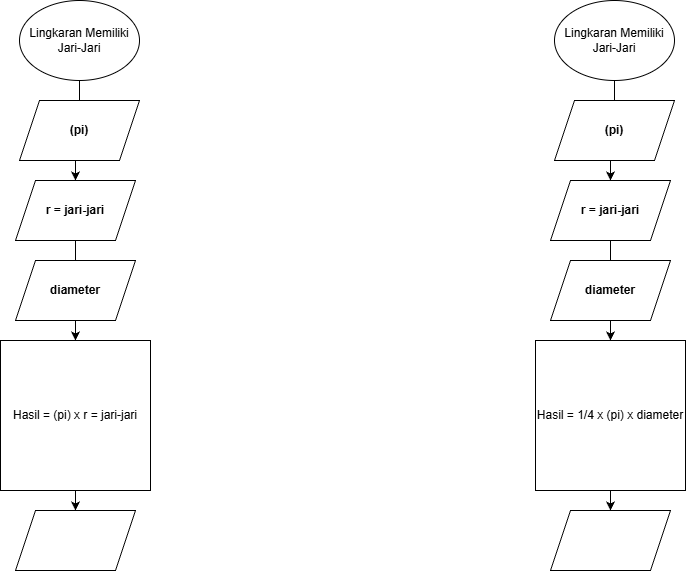

The diagram above was exported from draw.io. Its source (the exported page's mxGraphModel, read from the mxfile embedded in the PNG):
<mxGraphModel dx="1042" dy="562" grid="1" gridSize="10" guides="1" tooltips="1" connect="1" arrows="1" fold="1" page="1" pageScale="1" pageWidth="827" pageHeight="1169" math="0" shadow="0">
  <root>
    <mxCell id="0" />
    <mxCell id="1" parent="0" />
    <mxCell id="eyeNGMwIGg2G52f0z5Qk-12" edge="1" parent="1" source="f7OzhDz4h22kJrUTBaba-1" style="edgeStyle=orthogonalEdgeStyle;rounded=0;orthogonalLoop=1;jettySize=auto;html=1;" target="f7OzhDz4h22kJrUTBaba-4" value="">
      <mxGeometry relative="1" as="geometry" />
    </mxCell>
    <mxCell id="f7OzhDz4h22kJrUTBaba-1" parent="1" style="ellipse;whiteSpace=wrap;html=1;" value="Lingkaran Memiliki Jari-Jari" vertex="1">
      <mxGeometry height="80" width="120" x="94" y="10" as="geometry" />
    </mxCell>
    <mxCell id="f7OzhDz4h22kJrUTBaba-3" parent="1" style="shape=parallelogram;perimeter=parallelogramPerimeter;whiteSpace=wrap;html=1;fixedSize=1;" value="&lt;strong class=&quot;Yjhzub&quot;&gt;&lt;span class=&quot;mTEjhd&quot;&gt;&lt;span class=&quot;dteT0b&quot;&gt;&lt;div data-xpm-copy-root=&quot;&quot; style=&quot;position: relative; direction: ltr;display: inline-block;&quot;&gt;(pi)&lt;/div&gt;&lt;/span&gt;&lt;/span&gt;&lt;/strong&gt;" vertex="1">
      <mxGeometry height="60" width="120" x="94" y="110" as="geometry" />
    </mxCell>
    <mxCell id="rVNdmn86AYivb9kBJExO-8" edge="1" parent="1" source="f7OzhDz4h22kJrUTBaba-4" style="edgeStyle=orthogonalEdgeStyle;rounded=0;orthogonalLoop=1;jettySize=auto;html=1;" target="eyeNGMwIGg2G52f0z5Qk-2" value="">
      <mxGeometry relative="1" as="geometry" />
    </mxCell>
    <mxCell id="f7OzhDz4h22kJrUTBaba-4" parent="1" style="shape=parallelogram;perimeter=parallelogramPerimeter;whiteSpace=wrap;html=1;fixedSize=1;" value="&lt;strong class=&quot;Yjhzub&quot;&gt;&lt;span class=&quot;mTEjhd&quot;&gt;&lt;span class=&quot;dteT0b&quot;&gt;&lt;div data-xpm-copy-root=&quot;&quot; style=&quot;position: relative; direction: ltr;display: inline-block;&quot;&gt;r = jari-jari&lt;/div&gt;&lt;/span&gt;&lt;/span&gt;&lt;/strong&gt;" vertex="1">
      <mxGeometry height="60" width="120" x="90" y="190" as="geometry" />
    </mxCell>
    <mxCell id="rVNdmn86AYivb9kBJExO-2" edge="1" parent="1" source="f7OzhDz4h22kJrUTBaba-5" style="edgeStyle=orthogonalEdgeStyle;rounded=0;orthogonalLoop=1;jettySize=auto;html=1;" target="eyeNGMwIGg2G52f0z5Qk-2" value="">
      <mxGeometry relative="1" as="geometry" />
    </mxCell>
    <mxCell id="f7OzhDz4h22kJrUTBaba-5" parent="1" style="shape=parallelogram;perimeter=parallelogramPerimeter;whiteSpace=wrap;html=1;fixedSize=1;" value="&lt;strong class=&quot;Yjhzub&quot;&gt;&lt;span class=&quot;mTEjhd&quot;&gt;&lt;span class=&quot;dteT0b&quot;&gt;&lt;div data-xpm-copy-root=&quot;&quot; style=&quot;position: relative; direction: ltr;display: inline-block;&quot;&gt;diameter&lt;/div&gt;&lt;/span&gt;&lt;/span&gt;&lt;/strong&gt;" vertex="1">
      <mxGeometry height="60" width="120" x="90" y="270" as="geometry" />
    </mxCell>
    <mxCell id="rVNdmn86AYivb9kBJExO-7" edge="1" parent="1" source="eyeNGMwIGg2G52f0z5Qk-2" style="edgeStyle=orthogonalEdgeStyle;rounded=0;orthogonalLoop=1;jettySize=auto;html=1;" target="rVNdmn86AYivb9kBJExO-6" value="">
      <mxGeometry relative="1" as="geometry" />
    </mxCell>
    <mxCell id="eyeNGMwIGg2G52f0z5Qk-2" parent="1" style="whiteSpace=wrap;html=1;aspect=fixed;" value="Hasil = (pi) x r = jari-jari" vertex="1">
      <mxGeometry height="150" width="150" x="75" y="350" as="geometry" />
    </mxCell>
    <mxCell id="eyeNGMwIGg2G52f0z5Qk-9" edge="1" parent="1" source="eyeNGMwIGg2G52f0z5Qk-4" style="edgeStyle=orthogonalEdgeStyle;rounded=0;orthogonalLoop=1;jettySize=auto;html=1;" value="">
      <mxGeometry relative="1" as="geometry">
        <mxPoint x="680" y="190" as="targetPoint" />
      </mxGeometry>
    </mxCell>
    <mxCell id="rVNdmn86AYivb9kBJExO-6" parent="1" style="shape=parallelogram;perimeter=parallelogramPerimeter;whiteSpace=wrap;html=1;fixedSize=1;" value="" vertex="1">
      <mxGeometry height="60" width="120" x="90" y="520" as="geometry" />
    </mxCell>
    <mxCell id="rVNdmn86AYivb9kBJExO-24" edge="1" parent="1" source="rVNdmn86AYivb9kBJExO-10" style="edgeStyle=orthogonalEdgeStyle;rounded=0;orthogonalLoop=1;jettySize=auto;html=1;" target="rVNdmn86AYivb9kBJExO-12" value="">
      <mxGeometry relative="1" as="geometry" />
    </mxCell>
    <mxCell id="rVNdmn86AYivb9kBJExO-10" parent="1" style="ellipse;whiteSpace=wrap;html=1;" value="Lingkaran Memiliki Jari-Jari" vertex="1">
      <mxGeometry height="80" width="120" x="629" y="10" as="geometry" />
    </mxCell>
    <mxCell id="rVNdmn86AYivb9kBJExO-11" parent="1" style="shape=parallelogram;perimeter=parallelogramPerimeter;whiteSpace=wrap;html=1;fixedSize=1;" value="&lt;strong class=&quot;Yjhzub&quot;&gt;&lt;span class=&quot;mTEjhd&quot;&gt;&lt;span class=&quot;dteT0b&quot;&gt;&lt;div data-xpm-copy-root=&quot;&quot; style=&quot;position: relative; direction: ltr;display: inline-block;&quot;&gt;(pi)&lt;/div&gt;&lt;/span&gt;&lt;/span&gt;&lt;/strong&gt;" vertex="1">
      <mxGeometry height="60" width="120" x="629" y="110" as="geometry" />
    </mxCell>
    <mxCell id="rVNdmn86AYivb9kBJExO-25" edge="1" parent="1" source="rVNdmn86AYivb9kBJExO-12" style="edgeStyle=orthogonalEdgeStyle;rounded=0;orthogonalLoop=1;jettySize=auto;html=1;" target="rVNdmn86AYivb9kBJExO-14" value="">
      <mxGeometry relative="1" as="geometry" />
    </mxCell>
    <mxCell id="rVNdmn86AYivb9kBJExO-12" parent="1" style="shape=parallelogram;perimeter=parallelogramPerimeter;whiteSpace=wrap;html=1;fixedSize=1;" value="&lt;strong class=&quot;Yjhzub&quot;&gt;&lt;span class=&quot;mTEjhd&quot;&gt;&lt;span class=&quot;dteT0b&quot;&gt;&lt;div data-xpm-copy-root=&quot;&quot; style=&quot;position: relative; direction: ltr;display: inline-block;&quot;&gt;r = jari-jari&lt;/div&gt;&lt;/span&gt;&lt;/span&gt;&lt;/strong&gt;" vertex="1">
      <mxGeometry height="60" width="120" x="625" y="190" as="geometry" />
    </mxCell>
    <mxCell id="rVNdmn86AYivb9kBJExO-13" parent="1" style="shape=parallelogram;perimeter=parallelogramPerimeter;whiteSpace=wrap;html=1;fixedSize=1;" value="&lt;strong class=&quot;Yjhzub&quot;&gt;&lt;span class=&quot;mTEjhd&quot;&gt;&lt;span class=&quot;dteT0b&quot;&gt;&lt;div data-xpm-copy-root=&quot;&quot; style=&quot;position: relative; direction: ltr;display: inline-block;&quot;&gt;diameter&lt;/div&gt;&lt;/span&gt;&lt;/span&gt;&lt;/strong&gt;" vertex="1">
      <mxGeometry height="60" width="120" x="625" y="270" as="geometry" />
    </mxCell>
    <mxCell id="rVNdmn86AYivb9kBJExO-26" edge="1" parent="1" source="rVNdmn86AYivb9kBJExO-14" style="edgeStyle=orthogonalEdgeStyle;rounded=0;orthogonalLoop=1;jettySize=auto;html=1;" target="rVNdmn86AYivb9kBJExO-15" value="">
      <mxGeometry relative="1" as="geometry" />
    </mxCell>
    <mxCell id="rVNdmn86AYivb9kBJExO-14" parent="1" style="whiteSpace=wrap;html=1;aspect=fixed;" value="Hasil = 1/4 x (pi) x diameter" vertex="1">
      <mxGeometry height="150" width="150" x="610" y="350" as="geometry" />
    </mxCell>
    <mxCell id="rVNdmn86AYivb9kBJExO-15" parent="1" style="shape=parallelogram;perimeter=parallelogramPerimeter;whiteSpace=wrap;html=1;fixedSize=1;" value="" vertex="1">
      <mxGeometry height="60" width="120" x="625" y="520" as="geometry" />
    </mxCell>
  </root>
</mxGraphModel>